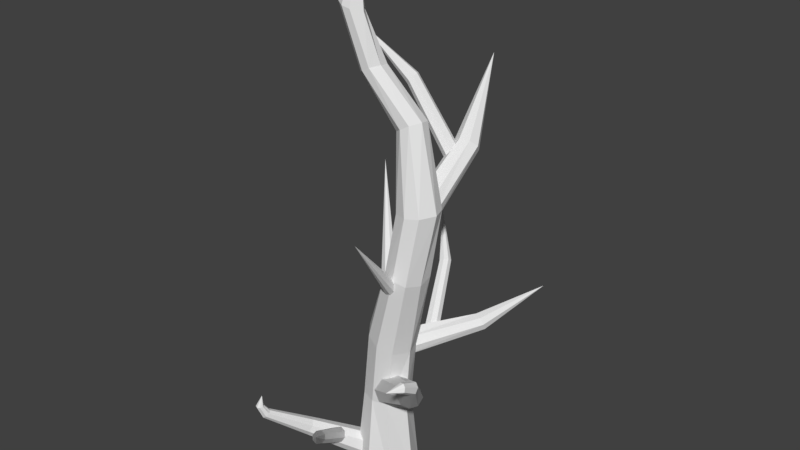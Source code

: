 # Source: Arvore05.blend  (saved by Blender 2.78.0; exported with 4.5.12 LTS)
import bpy
from mathutils import Matrix  # noqa: F401  (used for matrix-valued properties, if any)

bpy.ops.wm.read_factory_settings(use_empty=True)
scene = bpy.context.scene
scene.name = 'Scene'

# ---- collections
col_collection_1 = bpy.data.collections.new('Collection 1'); scene.collection.children.link(col_collection_1)

# ---- world
world_world = bpy.data.worlds.new('World'); scene.world = world_world
world_world.color = (0.05088, 0.05088, 0.05088)
world_world.use_sun_shadow = False
world_world.sun_shadow_jitter_overblur = 0.0
world_world.cycles.sampling_method = 'MANUAL'

# ---- meshes
me_cube_001 = bpy.data.meshes.new('Cube.001')
me_cube_001.from_pydata([(-2.529, -2.529, -1.0), (-1.842, -1.765, 8.737), (-2.529, 2.529, -1.0), (-1.842, 1.776, 8.737), (2.529, -2.529, -1.0), (1.831, -2.061, 8.74), (2.529, 2.529, -1.0), (2.169, 1.63, 8.692), (-3.781, 0.0, -1.0), (-2.718, 0.005619, 8.737), (3.781, 0.0, -1.0), (2.965, -0.2401, 8.786), (0.0, 3.559, -1.0), (0.8023, 3.184, 8.58), (0.0, -3.559, -1.0), (-0.07127, -2.486, 8.737), (-0.9731, 1.354, 17.04), (-0.5705, -2.313, 16.99), (2.907, -2.595, 16.05), (3.088, 1.297, 15.87), (-1.746, -0.7667, 17.25), (3.698, -0.5239, 15.68), (1.14, 1.994, 16.47), (1.14, -3.042, 16.47), (1.934, 0.2378, 26.3), (-9.804, -10.36, 8.284), (-9.319, -10.39, 9.509), (-9.573, -9.607, 7.151), (-8.823, -10.42, 6.896), (-9.587, -10.25, 6.624), (-8.809, -9.782, 7.423), (-9.223, -10.49, 6.628), (-9.781, -9.853, 6.878), (-1.359, 0.3532, 15.17), (0.5088, -0.6057, 15.59), (1.074, -0.4057, 13.53), (-0.7936, 0.5532, 13.11), (-0.6945, -0.1779, 16.26), (0.2801, 0.1232, 12.81), (-1.457, 0.6486, 14.05), (1.172, -0.7011, 14.65), (5.644, 8.395, 17.05), (6.911, 7.732, 17.35), (7.382, 8.029, 15.99), (6.115, 8.692, 15.7), (6.16, 7.99, 17.53), (6.866, 8.434, 15.51), (5.621, 8.679, 16.31), (7.422, 7.634, 16.73), (9.849, 15.68, 19.02), (-3.847, -2.278, 2.619), (-4.937, -2.884, 3.006), (-4.851, -3.692, 1.983), (-3.761, -3.086, 1.596), (-4.413, -2.381, 3.066), (-4.285, -3.589, 1.536), (-3.582, -2.558, 2.028), (-5.116, -3.411, 2.574), (-0.8932, -9.276, 7.713), (-1.751, -9.741, 8.019), (-1.62, -10.46, 7.3), (-0.7626, -9.991, 6.994), (-1.354, -9.332, 8.044), (-1.159, -10.4, 6.969), (-0.6532, -9.539, 7.291), (-1.86, -10.19, 7.722), (2.34, -13.88, 11.67), (2.095, 3.746, 15.28), (2.974, 3.639, 16.09), (3.562, 4.551, 15.58), (2.683, 4.658, 14.76), (2.389, 3.467, 15.81), (3.268, 4.83, 15.04), (2.21, 4.224, 14.86), (3.447, 4.073, 16.0), (-0.006321, 9.15, 21.36), (0.7123, 9.051, 22.02), (1.136, 9.873, 21.69), (0.4174, 9.972, 21.02), (0.2481, 8.897, 21.77), (0.8815, 10.13, 21.27), (0.05911, 9.581, 21.05), (1.071, 9.442, 21.99), (-2.868, 13.3, 25.8), (2.263, -2.782, 26.24), (5.087, -3.015, 25.34), (5.581, 0.4145, 25.35), (1.576, -1.309, 26.49), (5.724, -1.309, 25.0), (3.65, 0.7653, 25.74), (3.65, -3.383, 25.74), (2.614, 1.289, 32.51), (2.959, -1.952, 32.61), (6.116, -2.202, 33.03), (6.324, 1.239, 32.94), (2.18, -0.3707, 32.53), (6.887, -0.3707, 33.0), (4.533, 1.856, 32.77), (4.533, -2.597, 32.77), (1.682, 2.095, 40.38), (-9.205, -9.569, 7.381), (-8.594, -10.12, 7.244), (-7.37, -5.044, 4.235), (-6.065, -6.465, 3.792), (-7.278, -5.779, 2.981), (-6.28, -5.649, 4.963), (-6.579, -6.349, 3.13), (-7.58, -5.274, 3.57), (-6.889, -5.179, 4.806), (-1.639, -0.6385, 10.56), (-0.2816, -1.691, 8.123), (1.774, 0.3481, 7.722), (0.6555, 1.876, 10.25), (-1.291, -1.611, 9.381), (1.543, 1.637, 8.984), (-0.6346, 0.8815, 10.86), (0.8862, -0.8557, 7.504), (6.21, -5.471, 15.06), (7.056, -6.125, 13.53), (8.289, -4.801, 13.23), (7.582, -3.842, 14.81), (6.437, -6.085, 14.33), (8.272, -3.929, 13.85), (6.806, -4.49, 15.22), (7.76, -5.58, 13.11), (10.11, -9.337, 19.51), (10.62, -9.751, 18.65), (11.56, -9.289, 18.74), (11.18, -8.746, 19.67), (10.2, -9.657, 19.05), (11.54, -8.879, 19.25), (10.6, -8.955, 19.76), (11.15, -9.581, 18.55), (10.42, -12.38, 19.98), (11.35, -11.01, 19.59), (10.96, -10.93, 19.52), (11.55, -10.87, 20.34), (11.62, -11.03, 19.88), (11.24, -10.73, 20.59), (10.61, -10.79, 19.74), (10.5, -10.65, 20.13), (10.81, -10.65, 20.49), (3.596, -1.746, 23.69), (2.431, -1.395, 24.06), (1.924, -2.004, 23.07), (3.089, -2.355, 22.69), (3.139, -1.42, 24.12), (2.381, -2.33, 22.63), (3.58, -2.122, 23.11), (1.94, -1.628, 23.64), (4.782, -10.14, 32.99), (-5.856, -6.178, 4.615), (-2.533, 0.3408, 1.378), (-0.452, -1.923, 0.671), (-2.239, -1.014, -0.4594), (-0.7461, -0.5685, 2.508), (-1.309, -1.78, -0.3599), (-2.899, -0.06277, 0.3418), (-1.732, 0.1621, 2.268), (-0.07877, -1.422, 1.956), (1.565, -0.1985, 40.59), (3.468, -0.6127, 41.73), (3.958, 1.775, 41.68), (1.235, 0.9699, 40.3), (4.151, 0.6042, 41.89), (2.908, 2.346, 41.06), (2.478, -0.7722, 41.13), (-4.244, -0.07146, 52.85), (-4.189, -1.898, 53.03), (-2.479, -2.228, 52.58), (-2.235, -0.3263, 52.28), (-4.538, -0.9677, 53.06), (-1.534, -1.259, 52.29), (-3.172, 0.1283, 52.53), (-3.371, -2.355, 52.81), (-2.401, -0.88, 46.03), (-2.571, 0.1911, 45.84), (-1.052, 1.246, 46.45), (-0.2288, 0.6331, 46.91), (-2.099, 1.148, 45.92), (-0.85, -1.442, 46.9), (-1.692, -1.481, 46.44), (-0.1729, -0.4267, 47.05), (-2.334, -0.8538, 59.84), (-9.171, -10.93, 8.195), (-9.015, -10.6, 8.212), (-9.198, -10.33, 8.261), (-9.48, -11.1, 8.192), (-9.943, -10.63, 8.281), (-9.778, -10.97, 8.218), (-9.518, -10.23, 8.285), (3.153, -1.136, 31.86), (5.208, -0.9065, 32.42), (5.521, 0.3782, 30.74), (3.466, 0.1487, 30.18), (4.004, -1.563, 32.87), (4.571, 0.5814, 30.04), (2.891, -0.5404, 30.91), (5.783, -0.2174, 31.69), (3.139, 7.131, 37.56), (5.03, 7.322, 38.07), (5.273, 8.698, 36.68), (3.381, 8.507, 36.17), (4.025, 6.886, 38.16), (4.387, 8.943, 36.08), (2.875, 7.78, 36.75), (5.649, 7.956, 37.45), (1.355, 16.36, 44.45), (3.864, 5.496, 35.34), (4.734, 5.623, 36.42), (4.597, 7.007, 36.37), (3.728, 6.88, 35.29), (4.333, 5.217, 35.89), (4.128, 7.286, 35.81), (3.619, 6.163, 35.09), (4.842, 6.341, 36.61), (-1.972, 5.759, 43.12), (-1.253, 5.853, 44.0), (-1.472, 6.971, 44.06), (-2.191, 6.876, 43.18), (-1.558, 5.529, 43.55), (-1.885, 7.2, 43.64), (-2.228, 6.298, 42.97), (-1.216, 6.431, 44.21), (-7.575, 5.223, 48.51), (-0.1965, -0.9307, 18.27), (1.545, -0.5449, 18.82), (1.757, 0.5974, 17.36), (0.01573, 0.2116, 16.81), (0.6217, -1.021, 18.91), (0.9391, 0.6872, 16.72), (-0.4453, -0.4382, 17.43), (2.006, 0.1049, 18.21), (-7.729, 8.955, 31.91)], [], [(8, 9, 3, 2), (12, 13, 7, 6), (10, 11, 5, 4), (14, 15, 1, 0), (1, 15, 23, 17), (5, 11, 21, 18), (13, 3, 16, 22), (3, 9, 20, 16), (6, 7, 11, 10), (0, 1, 9, 8), (9, 1, 17, 20), (15, 5, 18, 23), (7, 13, 22, 19), (11, 7, 19, 21), (4, 5, 15, 14), (2, 3, 13, 12), (22, 16, 24, 89), (19, 22, 89, 86), (17, 23, 90, 84), (20, 17, 84, 87), (18, 21, 88, 85), (23, 18, 85, 90), (21, 19, 86, 88), (16, 20, 87, 24), (186, 190, 26), (187, 184, 26), (184, 185, 26), (25, 188, 26), (185, 186, 26), (189, 187, 26), (188, 189, 26), (190, 25, 26), (33, 41, 47, 39), (35, 43, 48, 40), (37, 45, 41, 33), (36, 44, 46, 38), (38, 46, 43, 35), (40, 48, 42, 34), (34, 42, 45, 37), (39, 47, 44, 36), (46, 44, 49), (43, 46, 49), (42, 48, 49), (45, 42, 49), (44, 47, 49), (47, 41, 49), (48, 43, 49), (41, 45, 49), (50, 58, 64, 56), (52, 60, 65, 57), (54, 62, 58, 50), (53, 61, 63, 55), (55, 63, 60, 52), (57, 65, 59, 51), (51, 59, 62, 54), (56, 64, 61, 53), (63, 61, 66), (60, 63, 66), (59, 65, 66), (62, 59, 66), (61, 64, 66), (64, 58, 66), (65, 60, 66), (58, 62, 66), (67, 75, 81, 73), (69, 77, 82, 74), (71, 79, 75, 67), (70, 78, 80, 72), (72, 80, 77, 69), (74, 82, 76, 68), (68, 76, 79, 71), (73, 81, 78, 70), (80, 78, 83), (77, 80, 83), (76, 82, 83), (79, 76, 83), (78, 81, 83), (81, 75, 83), (82, 77, 83), (75, 79, 83), (88, 86, 94, 96), (24, 87, 95, 91), (90, 85, 93, 98), (89, 24, 91, 97), (86, 89, 97, 94), (87, 84, 92, 95), (84, 90, 98, 92), (85, 88, 96, 93), (92, 98, 166, 160), (95, 92, 160, 163), (94, 97, 165, 162), (97, 91, 99, 165), (98, 93, 161, 166), (91, 95, 163, 99), (96, 94, 162, 164), (93, 96, 164, 161), (107, 104, 29, 32), (108, 102, 27, 100), (105, 108, 100, 30), (106, 103, 28, 31), (103, 151, 101, 28), (102, 107, 32, 27), (151, 105, 30, 101), (104, 106, 31, 29), (115, 109, 117, 123), (112, 115, 123, 120), (110, 116, 124, 118), (113, 110, 118, 121), (111, 114, 122, 119), (116, 111, 119, 124), (114, 112, 120, 122), (109, 113, 121, 117), (122, 120, 128, 130), (117, 121, 129, 125), (124, 119, 127, 132), (123, 117, 125, 131), (120, 123, 131, 128), (121, 118, 126, 129), (118, 124, 132, 126), (119, 122, 130, 127), (135, 134, 133), (137, 136, 133), (136, 138, 133), (140, 139, 133), (134, 137, 133), (141, 140, 133), (138, 141, 133), (139, 135, 133), (129, 126, 135, 139), (128, 131, 141, 138), (131, 125, 140, 141), (132, 127, 137, 134), (125, 129, 139, 140), (130, 128, 138, 136), (127, 130, 136, 137), (126, 132, 134, 135), (149, 144, 150), (142, 146, 150), (147, 145, 150), (144, 147, 150), (143, 149, 150), (146, 143, 150), (145, 148, 150), (148, 142, 150), (159, 155, 105, 151), (154, 156, 106, 104), (152, 157, 107, 102), (157, 154, 104, 107), (155, 158, 108, 105), (158, 152, 102, 108), (156, 153, 103, 106), (153, 159, 151, 103), (176, 175, 168, 171), (178, 177, 173, 170), (177, 179, 167, 173), (181, 180, 169, 174), (179, 176, 171, 167), (182, 178, 170, 172), (180, 182, 172, 169), (175, 181, 174, 168), (160, 166, 181, 175), (161, 164, 182, 180), (164, 162, 178, 182), (99, 163, 176, 179), (166, 161, 180, 181), (165, 99, 179, 177), (162, 165, 177, 178), (163, 160, 175, 176), (167, 171, 183), (172, 170, 183), (169, 172, 183), (168, 174, 183), (171, 168, 183), (170, 173, 183), (173, 167, 183), (174, 169, 183), (30, 100, 190, 186), (31, 28, 184, 187), (28, 101, 185, 184), (27, 32, 188, 25), (101, 30, 186, 185), (29, 31, 187, 189), (32, 29, 189, 188), (100, 27, 25, 190), (191, 199, 205, 197), (193, 201, 206, 198), (195, 203, 199, 191), (194, 202, 204, 196), (196, 204, 201, 193), (198, 206, 200, 192), (192, 200, 203, 195), (197, 205, 202, 194), (204, 202, 207), (201, 204, 207), (200, 206, 207), (203, 200, 207), (202, 205, 207), (205, 199, 207), (206, 201, 207), (199, 203, 207), (208, 216, 222, 214), (210, 218, 223, 215), (212, 220, 216, 208), (211, 219, 221, 213), (213, 221, 218, 210), (215, 223, 217, 209), (209, 217, 220, 212), (214, 222, 219, 211), (221, 219, 224), (218, 221, 224), (217, 223, 224), (220, 217, 224), (219, 222, 224), (222, 216, 224), (223, 218, 224), (216, 220, 224), (232, 227, 233), (225, 229, 233), (230, 228, 233), (227, 230, 233), (226, 232, 233), (229, 226, 233), (228, 231, 233), (231, 225, 233)])
_uv = me_cube_001.uv_layers.new(name='UVMap')
_uv.uv.foreach_set('vector', [0.2676, 0.02347, 0.2493, 0.1734, 0.2187, 0.1714, 0.2243, 0.02033, 0.1824, 0.02033, 0.1725, 0.169, 0.1403, 0.1747, 0.1398, 0.02144, 0.09719, 0.02406, 0.1077, 0.1795, 0.07286, 0.1813, 0.05535, 0.02894, 0.3512, 0.0408, 0.3081, 0.1852, 0.2795, 0.1785, 0.3104, 0.03073, 0.2795, 0.1785, 0.3081, 0.1852, 0.3017, 0.304, 0.2729, 0.3038, 0.07286, 0.1813, 0.1077, 0.1795, 0.116, 0.2926, 0.08149, 0.3003, 0.1725, 0.169, 0.2187, 0.1714, 0.2128, 0.2963, 0.1792, 0.2924, 0.2187, 0.1714, 0.2493, 0.1734, 0.2448, 0.3005, 0.2128, 0.2963, 0.1398, 0.02144, 0.1403, 0.1747, 0.1077, 0.1795, 0.09719, 0.02406, 0.3104, 0.03073, 0.2795, 0.1785, 0.2493, 0.1734, 0.2676, 0.02347, 0.2493, 0.1734, 0.2795, 0.1785, 0.2729, 0.3038, 0.2448, 0.3005, 0.04184, 0.1831, 0.07286, 0.1813, 0.08149, 0.3003, 0.05285, 0.3041, 0.1403, 0.1747, 0.1725, 0.169, 0.1792, 0.2924, 0.1462, 0.2908, 0.1077, 0.1795, 0.1403, 0.1747, 0.1462, 0.2908, 0.116, 0.2926, 0.05535, 0.02894, 0.07286, 0.1813, 0.04184, 0.1831, 0.01508, 0.03521, 0.2243, 0.02033, 0.2187, 0.1714, 0.1725, 0.169, 0.1824, 0.02033, 0.1792, 0.2924, 0.2128, 0.2963, 0.2106, 0.4515, 0.1792, 0.4473, 0.1462, 0.2908, 0.1792, 0.2924, 0.1792, 0.4473, 0.1468, 0.4463, 0.2729, 0.3038, 0.3017, 0.304, 0.2893, 0.4504, 0.2646, 0.4525, 0.2448, 0.3005, 0.2729, 0.3038, 0.2646, 0.4525, 0.2377, 0.4536, 0.08149, 0.3003, 0.116, 0.2926, 0.1194, 0.4418, 0.09106, 0.446, 0.05285, 0.3041, 0.08149, 0.3003, 0.09106, 0.446, 0.06825, 0.4496, 0.116, 0.2926, 0.1462, 0.2908, 0.1468, 0.4463, 0.1194, 0.4418, 0.2128, 0.2963, 0.2448, 0.3005, 0.2377, 0.4536, 0.2106, 0.4515, 0.3763, 0.9129, 0.382, 0.9121, 0.385, 0.9322, 0.3988, 0.9161, 0.4031, 0.9185, 0.385, 0.9322, 0.3664, 0.9187, 0.3709, 0.9146, 0.385, 0.9322, 0.3867, 0.9123, 0.3905, 0.9132, 0.385, 0.9322, 0.3709, 0.9146, 0.3763, 0.9129, 0.385, 0.9322, 0.395, 0.9144, 0.3988, 0.9161, 0.385, 0.9322, 0.3905, 0.9132, 0.395, 0.9144, 0.385, 0.9322, 0.382, 0.9121, 0.3867, 0.9123, 0.385, 0.9322, 0.5823, 0.3736, 0.5786, 0.5474, 0.5659, 0.5478, 0.5643, 0.3726, 0.5093, 0.3863, 0.5289, 0.5559, 0.5158, 0.557, 0.4912, 0.3896, 0.6034, 0.3775, 0.5916, 0.5493, 0.5786, 0.5474, 0.5823, 0.3736, 0.5464, 0.3753, 0.5536, 0.55, 0.5413, 0.553, 0.5281, 0.3806, 0.5281, 0.3806, 0.5413, 0.553, 0.5289, 0.5559, 0.5093, 0.3863, 0.6428, 0.3897, 0.6162, 0.5567, 0.6039, 0.5534, 0.6248, 0.3847, 0.6248, 0.3847, 0.6039, 0.5534, 0.5916, 0.5493, 0.6034, 0.3775, 0.5643, 0.3726, 0.5659, 0.5478, 0.5536, 0.55, 0.5464, 0.3753, 0.5413, 0.553, 0.5536, 0.55, 0.5663, 0.6845, 0.5289, 0.5559, 0.5413, 0.553, 0.5663, 0.6845, 0.6039, 0.5534, 0.6162, 0.5567, 0.5663, 0.6845, 0.5916, 0.5493, 0.6039, 0.5534, 0.5663, 0.6845, 0.5536, 0.55, 0.5659, 0.5478, 0.5663, 0.6845, 0.5659, 0.5478, 0.5786, 0.5474, 0.5663, 0.6845, 0.5158, 0.557, 0.5289, 0.5559, 0.5663, 0.6845, 0.5786, 0.5474, 0.5916, 0.5493, 0.5663, 0.6845, 0.8675, 0.7019, 0.8749, 0.848, 0.8662, 0.8494, 0.8564, 0.702, 0.9133, 0.707, 0.9096, 0.8522, 0.9011, 0.851, 0.9016, 0.7074, 0.8789, 0.7036, 0.8839, 0.848, 0.8749, 0.848, 0.8675, 0.7019, 0.8456, 0.7042, 0.8578, 0.852, 0.8492, 0.8552, 0.8345, 0.7079, 0.9248, 0.7051, 0.9186, 0.853, 0.9096, 0.8522, 0.9133, 0.707, 0.9016, 0.7074, 0.9011, 0.851, 0.8927, 0.8494, 0.8902, 0.706, 0.8902, 0.706, 0.8927, 0.8494, 0.8839, 0.848, 0.8789, 0.7036, 0.8564, 0.702, 0.8662, 0.8494, 0.8578, 0.852, 0.8456, 0.7042, 0.8492, 0.8552, 0.8578, 0.852, 0.887, 0.9567, 0.9096, 0.8522, 0.9186, 0.853, 0.887, 0.9567, 0.8927, 0.8494, 0.9011, 0.851, 0.887, 0.9567, 0.8839, 0.848, 0.8927, 0.8494, 0.887, 0.9567, 0.8578, 0.852, 0.8662, 0.8494, 0.887, 0.9567, 0.8662, 0.8494, 0.8749, 0.848, 0.887, 0.9567, 0.9011, 0.851, 0.9096, 0.8522, 0.887, 0.9567, 0.8749, 0.848, 0.8839, 0.848, 0.887, 0.9567, 0.6832, 0.6852, 0.6757, 0.8191, 0.6672, 0.8193, 0.6731, 0.6842, 0.7243, 0.6939, 0.7086, 0.8275, 0.7005, 0.8252, 0.7137, 0.6933, 0.6933, 0.6878, 0.6843, 0.8203, 0.6757, 0.8191, 0.6832, 0.6852, 0.663, 0.6851, 0.6588, 0.8205, 0.6504, 0.8223, 0.6526, 0.6872, 0.6526, 0.6872, 0.6504, 0.8223, 0.6418, 0.8237, 0.6418, 0.6893, 0.7137, 0.6933, 0.7005, 0.8252, 0.6926, 0.8227, 0.7034, 0.691, 0.7034, 0.691, 0.6926, 0.8227, 0.6843, 0.8203, 0.6933, 0.6878, 0.6731, 0.6842, 0.6672, 0.8193, 0.6588, 0.8205, 0.663, 0.6851, 0.6504, 0.8223, 0.6588, 0.8205, 0.6696, 0.9258, 0.6418, 0.8237, 0.6504, 0.8223, 0.6696, 0.9258, 0.6926, 0.8227, 0.7005, 0.8252, 0.6696, 0.9258, 0.6843, 0.8203, 0.6926, 0.8227, 0.6696, 0.9258, 0.6588, 0.8205, 0.6672, 0.8193, 0.6696, 0.9258, 0.6672, 0.8193, 0.6757, 0.8191, 0.6696, 0.9258, 0.7005, 0.8252, 0.7086, 0.8275, 0.6696, 0.9258, 0.6757, 0.8191, 0.6843, 0.8203, 0.6696, 0.9258, 0.1194, 0.4418, 0.1468, 0.4463, 0.149, 0.5584, 0.1259, 0.5572, 0.2106, 0.4515, 0.2377, 0.4536, 0.2303, 0.5547, 0.2045, 0.5555, 0.06825, 0.4496, 0.09106, 0.446, 0.09923, 0.5574, 0.07552, 0.5568, 0.1792, 0.4473, 0.2106, 0.4515, 0.2045, 0.5555, 0.1754, 0.5582, 0.1468, 0.4463, 0.1792, 0.4473, 0.1754, 0.5582, 0.149, 0.5584, 0.2377, 0.4536, 0.2646, 0.4525, 0.2572, 0.555, 0.2303, 0.5547, 0.2646, 0.4525, 0.2893, 0.4504, 0.2833, 0.5589, 0.2572, 0.555, 0.09106, 0.446, 0.1194, 0.4418, 0.1259, 0.5572, 0.09923, 0.5574, 0.2572, 0.555, 0.2833, 0.5589, 0.2467, 0.6895, 0.2286, 0.6844, 0.2303, 0.5547, 0.2572, 0.555, 0.2286, 0.6844, 0.2088, 0.6796, 0.149, 0.5584, 0.1754, 0.5582, 0.1695, 0.6773, 0.1512, 0.6789, 0.1754, 0.5582, 0.2045, 0.5555, 0.19, 0.6762, 0.1695, 0.6773, 0.07552, 0.5568, 0.09923, 0.5574, 0.1159, 0.6846, 0.09881, 0.6846, 0.2045, 0.5555, 0.2303, 0.5547, 0.2088, 0.6796, 0.19, 0.6762, 0.1259, 0.5572, 0.149, 0.5584, 0.1512, 0.6789, 0.1351, 0.681, 0.09923, 0.5574, 0.1259, 0.5572, 0.1351, 0.681, 0.1159, 0.6846, 0.3954, 0.7991, 0.4083, 0.7986, 0.3996, 0.8926, 0.392, 0.8917, 0.3727, 0.8012, 0.3843, 0.7993, 0.3857, 0.8914, 0.3788, 0.8923, 0.3606, 0.8033, 0.3727, 0.8012, 0.3788, 0.8923, 0.3713, 0.8939, 0.4226, 0.8019, 0.4359, 0.8065, 0.4133, 0.8975, 0.4059, 0.8945, 0.3343, 0.8069, 0.3485, 0.8047, 0.364, 0.8955, 0.3561, 0.898, 0.3843, 0.7993, 0.3954, 0.7991, 0.392, 0.8917, 0.3857, 0.8914, 0.3485, 0.8047, 0.3606, 0.8033, 0.3713, 0.8939, 0.364, 0.8955, 0.4083, 0.7986, 0.4226, 0.8019, 0.4059, 0.8945, 0.3996, 0.8926, 0.911, 0.01052, 0.9395, 0.01307, 0.9092, 0.1794, 0.8905, 0.175, 0.8832, 0.009361, 0.911, 0.01052, 0.8905, 0.175, 0.8726, 0.1709, 0.7775, 0.01709, 0.8025, 0.01485, 0.8224, 0.1731, 0.8075, 0.1773, 0.9627, 0.0205, 0.9868, 0.02916, 0.941, 0.1874, 0.9247, 0.1838, 0.8274, 0.0144, 0.8579, 0.01053, 0.8535, 0.1686, 0.8368, 0.171, 0.8025, 0.01485, 0.8274, 0.0144, 0.8368, 0.171, 0.8224, 0.1731, 0.8579, 0.01053, 0.8832, 0.009361, 0.8726, 0.1709, 0.8535, 0.1686, 0.9395, 0.01307, 0.9627, 0.0205, 0.9247, 0.1838, 0.9092, 0.1794, 0.8535, 0.1686, 0.8726, 0.1709, 0.8633, 0.2861, 0.8557, 0.2854, 0.9092, 0.1794, 0.9247, 0.1838, 0.8897, 0.2938, 0.8811, 0.2904, 0.8224, 0.1731, 0.8368, 0.171, 0.8466, 0.2863, 0.8388, 0.2876, 0.8905, 0.175, 0.9092, 0.1794, 0.8811, 0.2904, 0.8719, 0.288, 0.8726, 0.1709, 0.8905, 0.175, 0.8719, 0.288, 0.8633, 0.2861, 0.9247, 0.1838, 0.941, 0.1874, 0.8988, 0.2976, 0.8897, 0.2938, 0.8075, 0.1773, 0.8224, 0.1731, 0.8388, 0.2876, 0.8304, 0.2905, 0.8368, 0.171, 0.8535, 0.1686, 0.8557, 0.2854, 0.8466, 0.2863, 0.8416, 0.3153, 0.8477, 0.3129, 0.8603, 0.3377, 0.8526, 0.312, 0.8581, 0.311, 0.8603, 0.3377, 0.8581, 0.311, 0.8627, 0.3108, 0.8603, 0.3377, 0.8737, 0.3123, 0.8792, 0.316, 0.8603, 0.3377, 0.8477, 0.3129, 0.8526, 0.312, 0.8603, 0.3377, 0.8675, 0.3111, 0.8737, 0.3123, 0.8603, 0.3377, 0.8627, 0.3108, 0.8675, 0.3111, 0.8603, 0.3377, 0.8792, 0.316, 0.8847, 0.3215, 0.8603, 0.3377, 0.8897, 0.2938, 0.8988, 0.2976, 0.8847, 0.3215, 0.8792, 0.316, 0.8633, 0.2861, 0.8719, 0.288, 0.8675, 0.3111, 0.8627, 0.3108, 0.8719, 0.288, 0.8811, 0.2904, 0.8737, 0.3123, 0.8675, 0.3111, 0.8388, 0.2876, 0.8466, 0.2863, 0.8526, 0.312, 0.8477, 0.3129, 0.8811, 0.2904, 0.8897, 0.2938, 0.8792, 0.316, 0.8737, 0.3123, 0.8557, 0.2854, 0.8633, 0.2861, 0.8627, 0.3108, 0.8581, 0.311, 0.8466, 0.2863, 0.8557, 0.2854, 0.8581, 0.311, 0.8526, 0.312, 0.8304, 0.2905, 0.8388, 0.2876, 0.8477, 0.3129, 0.8416, 0.3153, 0.8862, 0.4101, 0.897, 0.4085, 0.8636, 0.6146, 0.8533, 0.415, 0.8646, 0.4154, 0.8636, 0.6146, 0.8207, 0.4095, 0.832, 0.4102, 0.8636, 0.6146, 0.897, 0.4085, 0.9082, 0.4099, 0.8636, 0.6146, 0.8756, 0.413, 0.8862, 0.4101, 0.8636, 0.6146, 0.8646, 0.4154, 0.8756, 0.413, 0.8636, 0.6146, 0.832, 0.4102, 0.8426, 0.4127, 0.8636, 0.6146, 0.8426, 0.4127, 0.8533, 0.415, 0.8636, 0.6146, 0.3235, 0.6797, 0.342, 0.6784, 0.3606, 0.8033, 0.3485, 0.8047, 0.4237, 0.6784, 0.4433, 0.6793, 0.4226, 0.8019, 0.4083, 0.7986, 0.3809, 0.6777, 0.4, 0.6791, 0.3954, 0.7991, 0.3843, 0.7993, 0.4, 0.6791, 0.4237, 0.6784, 0.4083, 0.7986, 0.3954, 0.7991, 0.342, 0.6784, 0.3615, 0.6777, 0.3727, 0.8012, 0.3606, 0.8033, 0.3615, 0.6777, 0.3809, 0.6777, 0.3843, 0.7993, 0.3727, 0.8012, 0.4433, 0.6793, 0.4649, 0.6824, 0.4359, 0.8065, 0.4226, 0.8019, 0.3027, 0.686, 0.3235, 0.6797, 0.3485, 0.8047, 0.3343, 0.8069, 0.2, 0.783, 0.2153, 0.7878, 0.2063, 0.8909, 0.1932, 0.8877, 0.15, 0.7796, 0.1676, 0.7776, 0.1679, 0.8753, 0.1533, 0.8708, 0.1676, 0.7776, 0.1849, 0.7782, 0.1816, 0.8821, 0.1679, 0.8753, 0.09881, 0.7895, 0.1138, 0.7897, 0.119, 0.8821, 0.1077, 0.89, 0.1849, 0.7782, 0.2, 0.783, 0.1932, 0.8877, 0.1816, 0.8821, 0.1329, 0.7842, 0.15, 0.7796, 0.1533, 0.8708, 0.1364, 0.872, 0.1138, 0.7897, 0.1329, 0.7842, 0.1364, 0.872, 0.119, 0.8821, 0.2153, 0.7878, 0.2294, 0.7914, 0.2205, 0.8915, 0.2063, 0.8909, 0.2286, 0.6844, 0.2467, 0.6895, 0.2294, 0.7914, 0.2153, 0.7878, 0.1159, 0.6846, 0.1351, 0.681, 0.1329, 0.7842, 0.1138, 0.7897, 0.1351, 0.681, 0.1512, 0.6789, 0.15, 0.7796, 0.1329, 0.7842, 0.19, 0.6762, 0.2088, 0.6796, 0.2, 0.783, 0.1849, 0.7782, 0.09881, 0.6846, 0.1159, 0.6846, 0.1138, 0.7897, 0.09881, 0.7895, 0.1695, 0.6773, 0.19, 0.6762, 0.1849, 0.7782, 0.1676, 0.7776, 0.1512, 0.6789, 0.1695, 0.6773, 0.1676, 0.7776, 0.15, 0.7796, 0.2088, 0.6796, 0.2286, 0.6844, 0.2153, 0.7878, 0.2, 0.783, 0.1816, 0.8821, 0.1932, 0.8877, 0.1631, 0.9797, 0.1364, 0.872, 0.1533, 0.8708, 0.1631, 0.9797, 0.119, 0.8821, 0.1364, 0.872, 0.1631, 0.9797, 0.2063, 0.8909, 0.2205, 0.8915, 0.1631, 0.9797, 0.1932, 0.8877, 0.2063, 0.8909, 0.1631, 0.9797, 0.1533, 0.8708, 0.1679, 0.8753, 0.1631, 0.9797, 0.1679, 0.8753, 0.1816, 0.8821, 0.1631, 0.9797, 0.1077, 0.89, 0.119, 0.8821, 0.1631, 0.9797, 0.3713, 0.8939, 0.3788, 0.8923, 0.382, 0.9121, 0.3763, 0.9129, 0.4059, 0.8945, 0.4133, 0.8975, 0.4031, 0.9185, 0.3988, 0.9161, 0.3561, 0.898, 0.364, 0.8955, 0.3709, 0.9146, 0.3664, 0.9187, 0.3857, 0.8914, 0.392, 0.8917, 0.3905, 0.9132, 0.3867, 0.9123, 0.364, 0.8955, 0.3713, 0.8939, 0.3763, 0.9129, 0.3709, 0.9146, 0.3996, 0.8926, 0.4059, 0.8945, 0.3988, 0.9161, 0.395, 0.9144, 0.392, 0.8917, 0.3996, 0.8926, 0.395, 0.9144, 0.3905, 0.9132, 0.3788, 0.8923, 0.3857, 0.8914, 0.3867, 0.9123, 0.382, 0.9121, 0.7519, 0.01769, 0.737, 0.1837, 0.7198, 0.181, 0.7329, 0.01513, 0.6741, 0.02206, 0.6703, 0.1814, 0.6539, 0.179, 0.6542, 0.02291, 0.6114, 0.01675, 0.6206, 0.1788, 0.6029, 0.1812, 0.5885, 0.01513, 0.714, 0.01599, 0.7031, 0.1806, 0.6865, 0.1812, 0.6943, 0.01909, 0.6943, 0.01909, 0.6865, 0.1812, 0.6703, 0.1814, 0.6741, 0.02206, 0.6542, 0.02291, 0.6539, 0.179, 0.6377, 0.1796, 0.6349, 0.02073, 0.6349, 0.02073, 0.6377, 0.1796, 0.6206, 0.1788, 0.6114, 0.01675, 0.7329, 0.01513, 0.7198, 0.181, 0.7031, 0.1806, 0.714, 0.01599, 0.6865, 0.1812, 0.7031, 0.1806, 0.6666, 0.3585, 0.6703, 0.1814, 0.6865, 0.1812, 0.6666, 0.3585, 0.6377, 0.1796, 0.6539, 0.179, 0.6666, 0.3585, 0.6206, 0.1788, 0.6377, 0.1796, 0.6666, 0.3585, 0.7031, 0.1806, 0.7198, 0.181, 0.6666, 0.3585, 0.7198, 0.181, 0.737, 0.1837, 0.6666, 0.3585, 0.6539, 0.179, 0.6703, 0.1814, 0.6666, 0.3585, 0.6029, 0.1812, 0.6206, 0.1788, 0.6666, 0.3585, 0.553, 0.03198, 0.5396, 0.19, 0.5297, 0.1886, 0.5409, 0.03043, 0.5035, 0.03562, 0.5008, 0.1894, 0.4916, 0.189, 0.4908, 0.03618, 0.4662, 0.03225, 0.4724, 0.1877, 0.4623, 0.1887, 0.4536, 0.03043, 0.5289, 0.03119, 0.52, 0.1887, 0.5104, 0.1892, 0.5164, 0.03347, 0.5164, 0.03347, 0.5104, 0.1892, 0.5008, 0.1894, 0.5035, 0.03562, 0.4908, 0.03618, 0.4916, 0.189, 0.4823, 0.1883, 0.4785, 0.03477, 0.4785, 0.03477, 0.4823, 0.1883, 0.4724, 0.1877, 0.4662, 0.03225, 0.5409, 0.03043, 0.5297, 0.1886, 0.52, 0.1887, 0.5289, 0.03119, 0.5104, 0.1892, 0.52, 0.1887, 0.499, 0.3081, 0.5008, 0.1894, 0.5104, 0.1892, 0.499, 0.3081, 0.4823, 0.1883, 0.4916, 0.189, 0.499, 0.3081, 0.4724, 0.1877, 0.4823, 0.1883, 0.499, 0.3081, 0.52, 0.1887, 0.5297, 0.1886, 0.499, 0.3081, 0.5297, 0.1886, 0.5396, 0.19, 0.499, 0.3081, 0.4916, 0.189, 0.5008, 0.1894, 0.499, 0.3081, 0.4623, 0.1887, 0.4724, 0.1877, 0.499, 0.3081, 0.453, 0.3195, 0.469, 0.3187, 0.3913, 0.6149, 0.4043, 0.322, 0.4208, 0.3242, 0.3913, 0.6149, 0.3576, 0.3094, 0.3739, 0.3121, 0.3913, 0.6149, 0.3413, 0.3128, 0.3576, 0.3094, 0.3913, 0.6149, 0.4372, 0.3223, 0.453, 0.3195, 0.3913, 0.6149, 0.4208, 0.3242, 0.4372, 0.3223, 0.3913, 0.6149, 0.3739, 0.3121, 0.3891, 0.3172, 0.3913, 0.6149, 0.3891, 0.3172, 0.4043, 0.322, 0.3913, 0.6149])
me_cube_001.use_remesh_preserve_volume = False
me_cube_001.use_remesh_preserve_attributes = False
me_cube_001.use_mirror_vertex_groups = False
me_cube_001.update()

# ---- objects
ob_cube = bpy.data.objects.new('Cube', me_cube_001)

# ---- transforms, parenting, visibility, modifiers, constraints
ob_cube.location = (0.0, 0.0, 0.0)
ob_cube.lineart.crease_threshold = 0.0

# ---- collection membership
col_collection_1.objects.link(ob_cube)

# ---- scene / render settings (as saved in the file)
scene.frame_start = 1; scene.frame_end = 250; scene.frame_set(1)
scene.render.engine = 'BLENDER_EEVEE_NEXT'
scene.render.resolution_percentage = 50
scene.render.dither_intensity = 0.0
scene.cycles.use_denoising = False
scene.cycles.samples = 128
scene.cycles.sampling_pattern = 'TABULATED_SOBOL'
scene.cycles.light_sampling_threshold = 0.0
scene.cycles.use_adaptive_sampling = False
scene.cycles.use_light_tree = False
scene.cycles.blur_glossy = 0.0
scene.cycles.sample_clamp_indirect = 0.0
scene.view_settings.view_transform = 'Standard'
bpy.context.view_layer.update()

# ---- added for rendering (the .blend has no active camera and no usable light): camera, sun
cam_auto = bpy.data.cameras.new('AutoCamera')
cam_auto.lens = 50.0
cam_auto.sensor_width = 36.0
cam_auto.clip_end = 1157.44
ob_auto_camera = bpy.data.objects.new('AutoCamera', cam_auto)
scene.collection.objects.link(ob_auto_camera)
ob_auto_camera.location = (66.7869, -77.9008, 82.1823)
ob_auto_camera.rotation_euler = (1.09748, -7.21219e-08, 0.694738)
scene.camera = ob_auto_camera
light_auto_sun = bpy.data.lights.new('AutoSun', 'SUN')
light_auto_sun.energy = 3.0
light_auto_sun.angle = 0.0523599
ob_auto_sun = bpy.data.objects.new('AutoSun', light_auto_sun)
scene.collection.objects.link(ob_auto_sun)
ob_auto_sun.rotation_euler = (0.872665, 0.174533, 0.523599)
bpy.context.view_layer.update()

